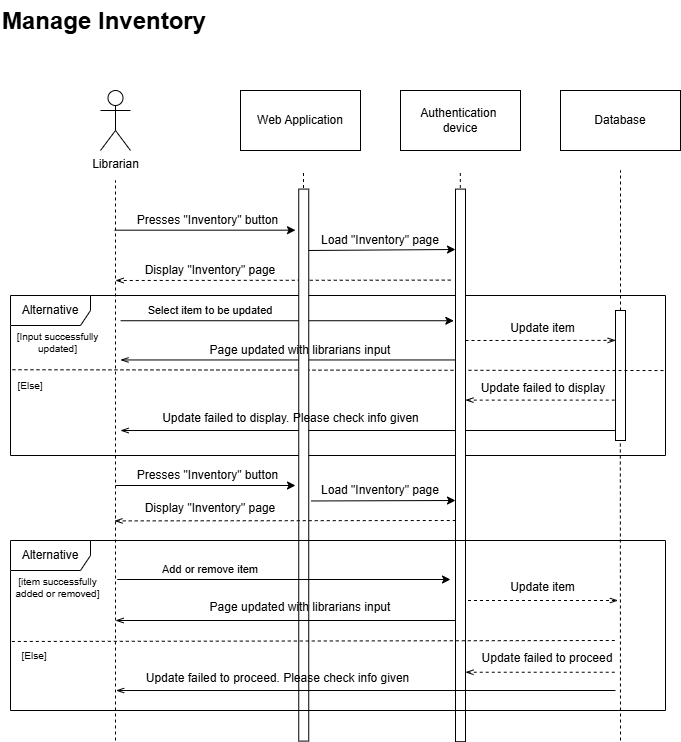

The diagram above was exported from draw.io. Its source (the exported page's mxGraphModel, read from the mxfile embedded in the PNG):
<mxGraphModel dx="-377" dy="743" grid="1" gridSize="10" guides="1" tooltips="1" connect="1" arrows="1" fold="1" page="1" pageScale="1" pageWidth="850" pageHeight="1100" math="0" shadow="0">
  <root>
    <mxCell id="0" />
    <mxCell id="1" parent="0" />
    <mxCell id="Prkp12l16GW-o9txxCFx-224" value="Librarian" style="shape=umlActor;verticalLabelPosition=bottom;verticalAlign=top;html=1;outlineConnect=0;" vertex="1" parent="1">
      <mxGeometry x="2255" y="680" width="30" height="60" as="geometry" />
    </mxCell>
    <mxCell id="Prkp12l16GW-o9txxCFx-225" value="Presses &quot;Inventory&quot; button" style="text;html=1;align=center;verticalAlign=middle;whiteSpace=wrap;rounded=0;" vertex="1" parent="1">
      <mxGeometry x="2290" y="795" width="145" height="30" as="geometry" />
    </mxCell>
    <mxCell id="Prkp12l16GW-o9txxCFx-226" value="" style="endArrow=classic;html=1;rounded=0;entryX=0;entryY=0.124;entryDx=0;entryDy=0;entryPerimeter=0;" edge="1" parent="1">
      <mxGeometry width="50" height="50" relative="1" as="geometry">
        <mxPoint x="2269" y="819.68" as="sourcePoint" />
        <mxPoint x="2450.0000000000005" y="819.6800000000003" as="targetPoint" />
      </mxGeometry>
    </mxCell>
    <mxCell id="Prkp12l16GW-o9txxCFx-227" value="Web Application" style="rounded=0;whiteSpace=wrap;html=1;" vertex="1" parent="1">
      <mxGeometry x="2395" y="680" width="120" height="60" as="geometry" />
    </mxCell>
    <mxCell id="Prkp12l16GW-o9txxCFx-228" value="Authentication&amp;nbsp;&lt;div&gt;device&lt;/div&gt;" style="rounded=0;whiteSpace=wrap;html=1;" vertex="1" parent="1">
      <mxGeometry x="2555" y="680" width="120" height="60" as="geometry" />
    </mxCell>
    <mxCell id="Prkp12l16GW-o9txxCFx-229" value="Database" style="rounded=0;whiteSpace=wrap;html=1;" vertex="1" parent="1">
      <mxGeometry x="2715" y="680" width="120" height="60" as="geometry" />
    </mxCell>
    <mxCell id="Prkp12l16GW-o9txxCFx-230" value="" style="endArrow=classic;html=1;rounded=0;" edge="1" parent="1">
      <mxGeometry width="50" height="50" relative="1" as="geometry">
        <mxPoint x="2460" y="840" as="sourcePoint" />
        <mxPoint x="2610" y="839" as="targetPoint" />
      </mxGeometry>
    </mxCell>
    <mxCell id="Prkp12l16GW-o9txxCFx-231" value="Load &quot;Inventory&quot; page" style="text;html=1;align=center;verticalAlign=middle;whiteSpace=wrap;rounded=0;" vertex="1" parent="1">
      <mxGeometry x="2470" y="820" width="130" height="20" as="geometry" />
    </mxCell>
    <mxCell id="Prkp12l16GW-o9txxCFx-232" value="" style="endArrow=none;dashed=1;html=1;rounded=0;entryX=-0.33;entryY=0.28;entryDx=0;entryDy=0;entryPerimeter=0;startArrow=openThin;startFill=0;" edge="1" parent="1">
      <mxGeometry width="50" height="50" relative="1" as="geometry">
        <mxPoint x="2270" y="870" as="sourcePoint" />
        <mxPoint x="2606.7000000000003" y="869.5999999999999" as="targetPoint" />
      </mxGeometry>
    </mxCell>
    <mxCell id="Prkp12l16GW-o9txxCFx-233" value="Display &quot;Inventory&quot; page" style="text;html=1;align=center;verticalAlign=middle;whiteSpace=wrap;rounded=0;" vertex="1" parent="1">
      <mxGeometry x="2295" y="852.5" width="140" height="15" as="geometry" />
    </mxCell>
    <mxCell id="Prkp12l16GW-o9txxCFx-234" value="" style="endArrow=classic;html=1;rounded=0;entryX=-0.167;entryY=0.407;entryDx=0;entryDy=0;entryPerimeter=0;exitX=1.005;exitY=0.407;exitDx=0;exitDy=0;exitPerimeter=0;" edge="1" parent="1">
      <mxGeometry width="50" height="50" relative="1" as="geometry">
        <mxPoint x="2275.05" y="910.2400000000002" as="sourcePoint" />
        <mxPoint x="2608.33" y="910.2400000000002" as="targetPoint" />
      </mxGeometry>
    </mxCell>
    <mxCell id="Prkp12l16GW-o9txxCFx-235" value="Select item to be updated" style="text;html=1;align=center;verticalAlign=middle;whiteSpace=wrap;rounded=0;fontSize=11;" vertex="1" parent="1">
      <mxGeometry x="2295" y="890" width="140" height="20" as="geometry" />
    </mxCell>
    <mxCell id="Prkp12l16GW-o9txxCFx-236" value="" style="rounded=0;whiteSpace=wrap;html=1;" vertex="1" parent="1">
      <mxGeometry x="2770" y="900" width="10" height="130" as="geometry" />
    </mxCell>
    <mxCell id="Prkp12l16GW-o9txxCFx-237" value="" style="endArrow=openThin;dashed=1;html=1;rounded=0;entryX=0.022;entryY=0.23;entryDx=0;entryDy=0;entryPerimeter=0;endFill=0;" edge="1" parent="1" target="Prkp12l16GW-o9txxCFx-236">
      <mxGeometry width="50" height="50" relative="1" as="geometry">
        <mxPoint x="2620" y="930" as="sourcePoint" />
        <mxPoint x="2540" y="880" as="targetPoint" />
      </mxGeometry>
    </mxCell>
    <mxCell id="Prkp12l16GW-o9txxCFx-238" value="Update item" style="text;html=1;align=center;verticalAlign=middle;whiteSpace=wrap;rounded=0;" vertex="1" parent="1">
      <mxGeometry x="2660" y="910" width="75" height="15" as="geometry" />
    </mxCell>
    <mxCell id="Prkp12l16GW-o9txxCFx-239" value="" style="endArrow=none;html=1;rounded=0;entryX=0;entryY=0.5;entryDx=0;entryDy=0;exitX=1;exitY=0.5;exitDx=0;exitDy=0;startArrow=openThin;startFill=0;" edge="1" parent="1">
      <mxGeometry width="50" height="50" relative="1" as="geometry">
        <mxPoint x="2275" y="949.4599999999996" as="sourcePoint" />
        <mxPoint x="2610" y="949.4599999999996" as="targetPoint" />
      </mxGeometry>
    </mxCell>
    <mxCell id="Prkp12l16GW-o9txxCFx-240" value="Alternative" style="shape=umlFrame;whiteSpace=wrap;html=1;pointerEvents=0;width=80;height=30;" vertex="1" parent="1">
      <mxGeometry x="2165" y="885" width="655" height="160" as="geometry" />
    </mxCell>
    <mxCell id="Prkp12l16GW-o9txxCFx-241" value="[Input successfully updated]" style="text;html=1;align=center;verticalAlign=middle;whiteSpace=wrap;rounded=0;fontSize=10;" vertex="1" parent="1">
      <mxGeometry x="2165" y="926.88" width="95" height="10" as="geometry" />
    </mxCell>
    <mxCell id="Prkp12l16GW-o9txxCFx-242" value="" style="endArrow=none;dashed=1;html=1;rounded=0;entryX=0.997;entryY=0.469;entryDx=0;entryDy=0;entryPerimeter=0;exitX=0.003;exitY=0.464;exitDx=0;exitDy=0;exitPerimeter=0;" edge="1" parent="1" source="Prkp12l16GW-o9txxCFx-240" target="Prkp12l16GW-o9txxCFx-240">
      <mxGeometry width="50" height="50" relative="1" as="geometry">
        <mxPoint x="2165" y="970" as="sourcePoint" />
        <mxPoint x="2215" y="920" as="targetPoint" />
      </mxGeometry>
    </mxCell>
    <mxCell id="Prkp12l16GW-o9txxCFx-243" value="[Else]" style="text;html=1;align=center;verticalAlign=middle;whiteSpace=wrap;rounded=0;fontSize=10;" vertex="1" parent="1">
      <mxGeometry x="2170" y="970" width="30" height="10" as="geometry" />
    </mxCell>
    <mxCell id="Prkp12l16GW-o9txxCFx-244" value="" style="endArrow=none;dashed=1;html=1;rounded=0;entryX=0;entryY=0.469;entryDx=0;entryDy=0;entryPerimeter=0;endFill=0;startArrow=openThin;startFill=0;" edge="1" parent="1">
      <mxGeometry width="50" height="50" relative="1" as="geometry">
        <mxPoint x="2620" y="989.62" as="sourcePoint" />
        <mxPoint x="2770" y="989.62" as="targetPoint" />
      </mxGeometry>
    </mxCell>
    <mxCell id="Prkp12l16GW-o9txxCFx-245" value="Update failed to display" style="text;html=1;align=center;verticalAlign=middle;whiteSpace=wrap;rounded=0;" vertex="1" parent="1">
      <mxGeometry x="2632.5" y="970" width="130" height="15" as="geometry" />
    </mxCell>
    <mxCell id="Prkp12l16GW-o9txxCFx-246" value="" style="endArrow=openThin;html=1;rounded=0;exitX=-0.06;exitY=0.689;exitDx=0;exitDy=0;exitPerimeter=0;endFill=0;" edge="1" parent="1">
      <mxGeometry width="50" height="50" relative="1" as="geometry">
        <mxPoint x="2769.4" y="1020" as="sourcePoint" />
        <mxPoint x="2275" y="1020.02" as="targetPoint" />
      </mxGeometry>
    </mxCell>
    <mxCell id="Prkp12l16GW-o9txxCFx-247" value="" style="endArrow=classic;html=1;rounded=0;entryX=-0.071;entryY=0.122;entryDx=0;entryDy=0;entryPerimeter=0;" edge="1" parent="1">
      <mxGeometry width="50" height="50" relative="1" as="geometry">
        <mxPoint x="2270" y="1075" as="sourcePoint" />
        <mxPoint x="2450" y="1075" as="targetPoint" />
      </mxGeometry>
    </mxCell>
    <mxCell id="Prkp12l16GW-o9txxCFx-248" value="" style="endArrow=none;dashed=1;html=1;rounded=0;" edge="1" parent="1">
      <mxGeometry width="50" height="50" relative="1" as="geometry">
        <mxPoint x="2270" y="1330" as="sourcePoint" />
        <mxPoint x="2270" y="770" as="targetPoint" />
      </mxGeometry>
    </mxCell>
    <mxCell id="Prkp12l16GW-o9txxCFx-249" value="" style="endArrow=none;dashed=1;html=1;rounded=0;exitX=0.5;exitY=0;exitDx=0;exitDy=0;" edge="1" parent="1" source="Prkp12l16GW-o9txxCFx-236">
      <mxGeometry width="50" height="50" relative="1" as="geometry">
        <mxPoint x="2340" y="940" as="sourcePoint" />
        <mxPoint x="2775" y="760" as="targetPoint" />
      </mxGeometry>
    </mxCell>
    <mxCell id="Prkp12l16GW-o9txxCFx-250" value="" style="endArrow=none;dashed=1;html=1;rounded=0;" edge="1" parent="1">
      <mxGeometry width="50" height="50" relative="1" as="geometry">
        <mxPoint x="2775" y="1330" as="sourcePoint" />
        <mxPoint x="2774.81" y="1030" as="targetPoint" />
      </mxGeometry>
    </mxCell>
    <mxCell id="Prkp12l16GW-o9txxCFx-251" value="" style="rounded=0;whiteSpace=wrap;html=1;rotation=90;" vertex="1" parent="1">
      <mxGeometry x="2182.25" y="1049.59" width="552" height="10" as="geometry" />
    </mxCell>
    <mxCell id="Prkp12l16GW-o9txxCFx-252" value="Presses &quot;Inventory&quot; button" style="text;html=1;align=center;verticalAlign=middle;whiteSpace=wrap;rounded=0;" vertex="1" parent="1">
      <mxGeometry x="2290" y="1050" width="145" height="30" as="geometry" />
    </mxCell>
    <mxCell id="Prkp12l16GW-o9txxCFx-253" value="Page updated with librarians input" style="text;html=1;align=center;verticalAlign=middle;whiteSpace=wrap;rounded=0;" vertex="1" parent="1">
      <mxGeometry x="2345" y="925" width="220" height="30" as="geometry" />
    </mxCell>
    <mxCell id="Prkp12l16GW-o9txxCFx-254" value="Update failed to display. Please check info given" style="text;html=1;align=center;verticalAlign=middle;whiteSpace=wrap;rounded=0;" vertex="1" parent="1">
      <mxGeometry x="2297.5" y="1000" width="295" height="15" as="geometry" />
    </mxCell>
    <mxCell id="Prkp12l16GW-o9txxCFx-255" value="" style="endArrow=none;dashed=1;html=1;rounded=0;exitX=0;exitY=0.75;exitDx=0;exitDy=0;" edge="1" parent="1">
      <mxGeometry width="50" height="50" relative="1" as="geometry">
        <mxPoint x="2457.9799999999996" y="777.5000000000002" as="sourcePoint" />
        <mxPoint x="2457.9799999999996" y="760" as="targetPoint" />
      </mxGeometry>
    </mxCell>
    <mxCell id="Prkp12l16GW-o9txxCFx-256" value="" style="rounded=0;whiteSpace=wrap;html=1;rotation=90;" vertex="1" parent="1">
      <mxGeometry x="2338.69" y="1049.9" width="552.62" height="10" as="geometry" />
    </mxCell>
    <mxCell id="Prkp12l16GW-o9txxCFx-257" value="" style="endArrow=none;dashed=1;html=1;rounded=0;exitX=0;exitY=0.75;exitDx=0;exitDy=0;" edge="1" parent="1">
      <mxGeometry width="50" height="50" relative="1" as="geometry">
        <mxPoint x="2614.7999999999997" y="777.5000000000002" as="sourcePoint" />
        <mxPoint x="2614.7999999999997" y="760" as="targetPoint" />
      </mxGeometry>
    </mxCell>
    <mxCell id="Prkp12l16GW-o9txxCFx-258" value="" style="endArrow=classic;html=1;rounded=0;exitX=0.565;exitY=-0.23;exitDx=0;exitDy=0;exitPerimeter=0;" edge="1" parent="1" source="Prkp12l16GW-o9txxCFx-251">
      <mxGeometry width="50" height="50" relative="1" as="geometry">
        <mxPoint x="2470" y="1090" as="sourcePoint" />
        <mxPoint x="2610" y="1090" as="targetPoint" />
      </mxGeometry>
    </mxCell>
    <mxCell id="Prkp12l16GW-o9txxCFx-259" value="Load &quot;Inventory&quot; page" style="text;html=1;align=center;verticalAlign=middle;whiteSpace=wrap;rounded=0;" vertex="1" parent="1">
      <mxGeometry x="2470" y="1070" width="130" height="20" as="geometry" />
    </mxCell>
    <mxCell id="Prkp12l16GW-o9txxCFx-260" value="" style="endArrow=none;dashed=1;html=1;rounded=0;startArrow=openThin;startFill=0;" edge="1" parent="1">
      <mxGeometry width="50" height="50" relative="1" as="geometry">
        <mxPoint x="2269" y="1110.4" as="sourcePoint" />
        <mxPoint x="2610" y="1110" as="targetPoint" />
      </mxGeometry>
    </mxCell>
    <mxCell id="Prkp12l16GW-o9txxCFx-261" value="Display &quot;Inventory&quot; page" style="text;html=1;align=center;verticalAlign=middle;whiteSpace=wrap;rounded=0;" vertex="1" parent="1">
      <mxGeometry x="2295" y="1090" width="140" height="15" as="geometry" />
    </mxCell>
    <mxCell id="Prkp12l16GW-o9txxCFx-262" value="Alternative" style="shape=umlFrame;whiteSpace=wrap;html=1;pointerEvents=0;width=80;height=30;" vertex="1" parent="1">
      <mxGeometry x="2165" y="1130" width="655" height="170" as="geometry" />
    </mxCell>
    <mxCell id="Prkp12l16GW-o9txxCFx-263" value="" style="endArrow=classic;html=1;rounded=0;entryX=-0.167;entryY=0.407;entryDx=0;entryDy=0;entryPerimeter=0;exitX=1.005;exitY=0.407;exitDx=0;exitDy=0;exitPerimeter=0;" edge="1" parent="1">
      <mxGeometry width="50" height="50" relative="1" as="geometry">
        <mxPoint x="2271.7200000000003" y="1169.0000000000002" as="sourcePoint" />
        <mxPoint x="2605" y="1169.0000000000002" as="targetPoint" />
      </mxGeometry>
    </mxCell>
    <mxCell id="Prkp12l16GW-o9txxCFx-264" value="Add or remove item" style="text;html=1;align=center;verticalAlign=middle;whiteSpace=wrap;rounded=0;fontSize=11;" vertex="1" parent="1">
      <mxGeometry x="2295" y="1149" width="140" height="20" as="geometry" />
    </mxCell>
    <mxCell id="Prkp12l16GW-o9txxCFx-265" value="" style="endArrow=openThin;dashed=1;html=1;rounded=0;entryX=0.022;entryY=0.23;entryDx=0;entryDy=0;entryPerimeter=0;endFill=0;" edge="1" parent="1">
      <mxGeometry width="50" height="50" relative="1" as="geometry">
        <mxPoint x="2622.5" y="1190" as="sourcePoint" />
        <mxPoint x="2772.5" y="1190" as="targetPoint" />
      </mxGeometry>
    </mxCell>
    <mxCell id="Prkp12l16GW-o9txxCFx-266" value="Update item" style="text;html=1;align=center;verticalAlign=middle;whiteSpace=wrap;rounded=0;" vertex="1" parent="1">
      <mxGeometry x="2660" y="1169" width="75" height="15" as="geometry" />
    </mxCell>
    <mxCell id="Prkp12l16GW-o9txxCFx-267" value="" style="endArrow=none;html=1;rounded=0;startArrow=openThin;startFill=0;" edge="1" parent="1">
      <mxGeometry width="50" height="50" relative="1" as="geometry">
        <mxPoint x="2270" y="1210" as="sourcePoint" />
        <mxPoint x="2610" y="1210" as="targetPoint" />
      </mxGeometry>
    </mxCell>
    <mxCell id="Prkp12l16GW-o9txxCFx-268" value="Page updated with librarians input" style="text;html=1;align=center;verticalAlign=middle;whiteSpace=wrap;rounded=0;" vertex="1" parent="1">
      <mxGeometry x="2345" y="1182" width="220" height="30" as="geometry" />
    </mxCell>
    <mxCell id="Prkp12l16GW-o9txxCFx-269" value="" style="endArrow=none;dashed=1;html=1;rounded=0;exitX=0.002;exitY=0.594;exitDx=0;exitDy=0;exitPerimeter=0;" edge="1" parent="1" source="Prkp12l16GW-o9txxCFx-262">
      <mxGeometry width="50" height="50" relative="1" as="geometry">
        <mxPoint x="2270" y="1230" as="sourcePoint" />
        <mxPoint x="2770" y="1230" as="targetPoint" />
      </mxGeometry>
    </mxCell>
    <mxCell id="Prkp12l16GW-o9txxCFx-270" value="" style="endArrow=none;dashed=1;html=1;rounded=0;entryX=0;entryY=0.469;entryDx=0;entryDy=0;entryPerimeter=0;endFill=0;startArrow=openThin;startFill=0;" edge="1" parent="1">
      <mxGeometry width="50" height="50" relative="1" as="geometry">
        <mxPoint x="2620" y="1261.74" as="sourcePoint" />
        <mxPoint x="2770" y="1261.74" as="targetPoint" />
      </mxGeometry>
    </mxCell>
    <mxCell id="Prkp12l16GW-o9txxCFx-271" value="" style="endArrow=openThin;html=1;rounded=0;endFill=0;" edge="1" parent="1">
      <mxGeometry width="50" height="50" relative="1" as="geometry">
        <mxPoint x="2770" y="1280" as="sourcePoint" />
        <mxPoint x="2270.6" y="1280.02" as="targetPoint" />
      </mxGeometry>
    </mxCell>
    <mxCell id="Prkp12l16GW-o9txxCFx-272" value="Update failed to proceed" style="text;html=1;align=center;verticalAlign=middle;whiteSpace=wrap;rounded=0;" vertex="1" parent="1">
      <mxGeometry x="2632.5" y="1240" width="137.5" height="15" as="geometry" />
    </mxCell>
    <mxCell id="Prkp12l16GW-o9txxCFx-273" value="Update failed to proceed. Please check info given" style="text;html=1;align=center;verticalAlign=middle;whiteSpace=wrap;rounded=0;" vertex="1" parent="1">
      <mxGeometry x="2285" y="1260" width="295" height="15" as="geometry" />
    </mxCell>
    <mxCell id="Prkp12l16GW-o9txxCFx-274" value="[item successfully added or removed]" style="text;html=1;align=center;verticalAlign=middle;whiteSpace=wrap;rounded=0;fontSize=10;" vertex="1" parent="1">
      <mxGeometry x="2165" y="1172" width="95" height="10" as="geometry" />
    </mxCell>
    <mxCell id="Prkp12l16GW-o9txxCFx-275" value="[Else]" style="text;html=1;align=center;verticalAlign=middle;whiteSpace=wrap;rounded=0;fontSize=10;" vertex="1" parent="1">
      <mxGeometry x="2174" y="1240" width="30" height="10" as="geometry" />
    </mxCell>
    <mxCell id="Prkp12l16GW-o9txxCFx-277" value="&lt;h1 style=&quot;margin-top: 0px;&quot;&gt;Manage Inventory&lt;/h1&gt;" style="text;html=1;whiteSpace=wrap;overflow=hidden;rounded=0;" vertex="1" parent="1">
      <mxGeometry x="2155" y="590" width="240" height="50" as="geometry" />
    </mxCell>
  </root>
</mxGraphModel>